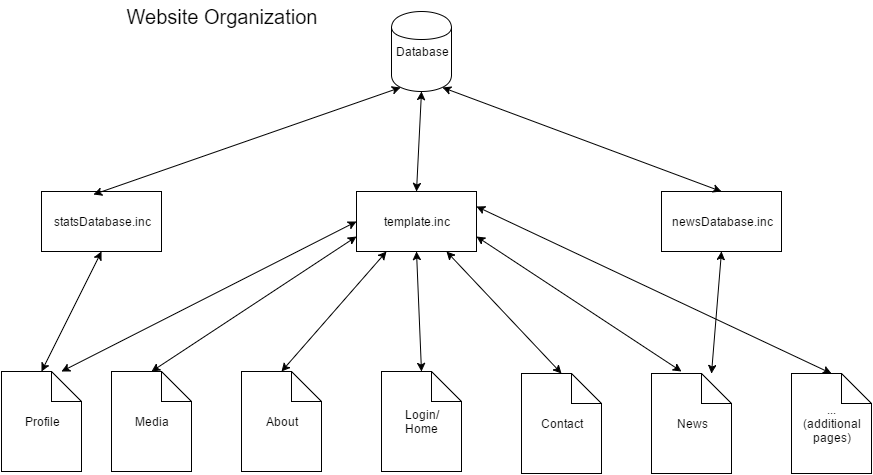

The diagram above was exported from draw.io. Its source (the exported page's mxGraphModel, read from the mxfile embedded in the PNG):
<mxGraphModel dx="876" dy="384" grid="1" gridSize="10" guides="1" tooltips="1" connect="1" arrows="1" fold="1" page="1" pageScale="1" pageWidth="850" pageHeight="1100" background="#ffffff" math="0" shadow="0">
  <root>
    <mxCell id="0" />
    <mxCell id="1" parent="0" />
    <mxCell id="2" value="Database" style="shape=cylinder;whiteSpace=wrap;html=1;" parent="1" vertex="1">
      <mxGeometry x="400" y="30" width="60" height="80" as="geometry" />
    </mxCell>
    <mxCell id="3" value="template.inc" style="whiteSpace=wrap;html=1;" parent="1" vertex="1">
      <mxGeometry x="365" y="210" width="120" height="60" as="geometry" />
    </mxCell>
    <mxCell id="4" value="statsDatabase.inc" style="whiteSpace=wrap;html=1;" parent="1" vertex="1">
      <mxGeometry x="50" y="210" width="120" height="60" as="geometry" />
    </mxCell>
    <mxCell id="5" value="newsDatabase.inc" style="whiteSpace=wrap;html=1;" parent="1" vertex="1">
      <mxGeometry x="670" y="210" width="120" height="60" as="geometry" />
    </mxCell>
    <mxCell id="6" value="Login/&lt;div&gt;Home&lt;/div&gt;" style="shape=note;whiteSpace=wrap;html=1;" parent="1" vertex="1">
      <mxGeometry x="390" y="390" width="80" height="100" as="geometry" />
    </mxCell>
    <mxCell id="7" value="About" style="shape=note;whiteSpace=wrap;html=1;" parent="1" vertex="1">
      <mxGeometry x="250" y="390" width="80" height="100" as="geometry" />
    </mxCell>
    <mxCell id="8" value="Media" style="shape=note;whiteSpace=wrap;html=1;" parent="1" vertex="1">
      <mxGeometry x="120" y="390" width="80" height="100" as="geometry" />
    </mxCell>
    <mxCell id="9" value="...&lt;div&gt;(additional&lt;/div&gt;&lt;div&gt;pages)&lt;/div&gt;" style="shape=note;whiteSpace=wrap;html=1;" parent="1" vertex="1">
      <mxGeometry x="800" y="392" width="80" height="100" as="geometry" />
    </mxCell>
    <mxCell id="10" value="News" style="shape=note;whiteSpace=wrap;html=1;" parent="1" vertex="1">
      <mxGeometry x="660" y="392" width="80" height="100" as="geometry" />
    </mxCell>
    <mxCell id="11" value="Contact" style="shape=note;whiteSpace=wrap;html=1;" parent="1" vertex="1">
      <mxGeometry x="530" y="392" width="80" height="100" as="geometry" />
    </mxCell>
    <mxCell id="12" value="Profile" style="shape=note;whiteSpace=wrap;html=1;" parent="1" vertex="1">
      <mxGeometry x="10" y="390" width="80" height="100" as="geometry" />
    </mxCell>
    <mxCell id="14" value="" style="endArrow=classic;startArrow=classic;html=1;entryX=0.5;entryY=1;exitX=0.5;exitY=0;" parent="1" source="12" target="4" edge="1">
      <mxGeometry width="50" height="50" relative="1" as="geometry">
        <mxPoint x="10" y="560" as="sourcePoint" />
        <mxPoint x="60" y="510" as="targetPoint" />
      </mxGeometry>
    </mxCell>
    <mxCell id="15" value="" style="endArrow=classic;startArrow=classic;html=1;entryX=0;entryY=0.5;exitX=0.75;exitY=0;" parent="1" source="12" target="3" edge="1">
      <mxGeometry width="50" height="50" relative="1" as="geometry">
        <mxPoint x="10" y="560" as="sourcePoint" />
        <mxPoint x="60" y="510" as="targetPoint" />
      </mxGeometry>
    </mxCell>
    <mxCell id="17" value="" style="endArrow=classic;startArrow=classic;html=1;entryX=0;entryY=0.75;exitX=0.5;exitY=0;" parent="1" source="8" target="3" edge="1">
      <mxGeometry width="50" height="50" relative="1" as="geometry">
        <mxPoint x="10" y="560" as="sourcePoint" />
        <mxPoint x="60" y="510" as="targetPoint" />
      </mxGeometry>
    </mxCell>
    <mxCell id="18" value="" style="endArrow=classic;startArrow=classic;html=1;entryX=0.25;entryY=1;exitX=0.5;exitY=0;" parent="1" source="7" target="3" edge="1">
      <mxGeometry width="50" height="50" relative="1" as="geometry">
        <mxPoint x="10" y="560" as="sourcePoint" />
        <mxPoint x="60" y="510" as="targetPoint" />
      </mxGeometry>
    </mxCell>
    <mxCell id="19" value="" style="endArrow=classic;startArrow=classic;html=1;entryX=0.5;entryY=1;exitX=0.5;exitY=0;" parent="1" source="6" target="3" edge="1">
      <mxGeometry width="50" height="50" relative="1" as="geometry">
        <mxPoint x="10" y="560" as="sourcePoint" />
        <mxPoint x="60" y="510" as="targetPoint" />
      </mxGeometry>
    </mxCell>
    <mxCell id="20" value="" style="endArrow=classic;startArrow=classic;html=1;entryX=0.75;entryY=1;exitX=0.5;exitY=0;" parent="1" source="11" target="3" edge="1">
      <mxGeometry width="50" height="50" relative="1" as="geometry">
        <mxPoint x="10" y="560" as="sourcePoint" />
        <mxPoint x="60" y="510" as="targetPoint" />
      </mxGeometry>
    </mxCell>
    <mxCell id="21" value="" style="endArrow=classic;startArrow=classic;html=1;entryX=1;entryY=0.75;" parent="1" target="3" edge="1">
      <mxGeometry width="50" height="50" relative="1" as="geometry">
        <mxPoint x="690" y="390" as="sourcePoint" />
        <mxPoint x="60" y="510" as="targetPoint" />
      </mxGeometry>
    </mxCell>
    <mxCell id="22" value="" style="endArrow=classic;startArrow=classic;html=1;entryX=1;entryY=0.25;exitX=0.5;exitY=0;" parent="1" source="9" target="3" edge="1">
      <mxGeometry width="50" height="50" relative="1" as="geometry">
        <mxPoint x="10" y="560" as="sourcePoint" />
        <mxPoint x="60" y="510" as="targetPoint" />
      </mxGeometry>
    </mxCell>
    <mxCell id="23" value="" style="endArrow=classic;startArrow=classic;html=1;entryX=0.5;entryY=1;exitX=0.75;exitY=0;" parent="1" source="10" target="5" edge="1">
      <mxGeometry width="50" height="50" relative="1" as="geometry">
        <mxPoint x="10" y="560" as="sourcePoint" />
        <mxPoint x="60" y="510" as="targetPoint" />
      </mxGeometry>
    </mxCell>
    <mxCell id="25" value="" style="endArrow=classic;startArrow=classic;html=1;entryX=0.15;entryY=0.95;entryPerimeter=0;exitX=0.433;exitY=0.05;exitPerimeter=0;" parent="1" source="4" target="2" edge="1">
      <mxGeometry width="50" height="50" relative="1" as="geometry">
        <mxPoint x="10" y="560" as="sourcePoint" />
        <mxPoint x="60" y="510" as="targetPoint" />
      </mxGeometry>
    </mxCell>
    <mxCell id="26" value="" style="endArrow=classic;startArrow=classic;html=1;exitX=0.85;exitY=0.95;exitPerimeter=0;entryX=0.5;entryY=0;" parent="1" source="2" target="5" edge="1">
      <mxGeometry width="50" height="50" relative="1" as="geometry">
        <mxPoint x="660" y="166" as="sourcePoint" />
        <mxPoint x="710" y="116" as="targetPoint" />
      </mxGeometry>
    </mxCell>
    <mxCell id="28" value="" style="endArrow=classic;startArrow=classic;html=1;exitX=0.5;exitY=0;entryX=0.5;entryY=1;" parent="1" source="3" target="2" edge="1">
      <mxGeometry width="50" height="50" relative="1" as="geometry">
        <mxPoint x="410" y="180" as="sourcePoint" />
        <mxPoint x="460" y="130" as="targetPoint" />
      </mxGeometry>
    </mxCell>
    <mxCell id="29" value="&lt;font style=&quot;font-size: 20px&quot;&gt;Website Organization&lt;/font&gt;" style="text;html=1;strokeColor=none;fillColor=none;align=center;verticalAlign=middle;whiteSpace=wrap;" parent="1" vertex="1">
      <mxGeometry x="100" y="20" width="260" height="30" as="geometry" />
    </mxCell>
  </root>
</mxGraphModel>